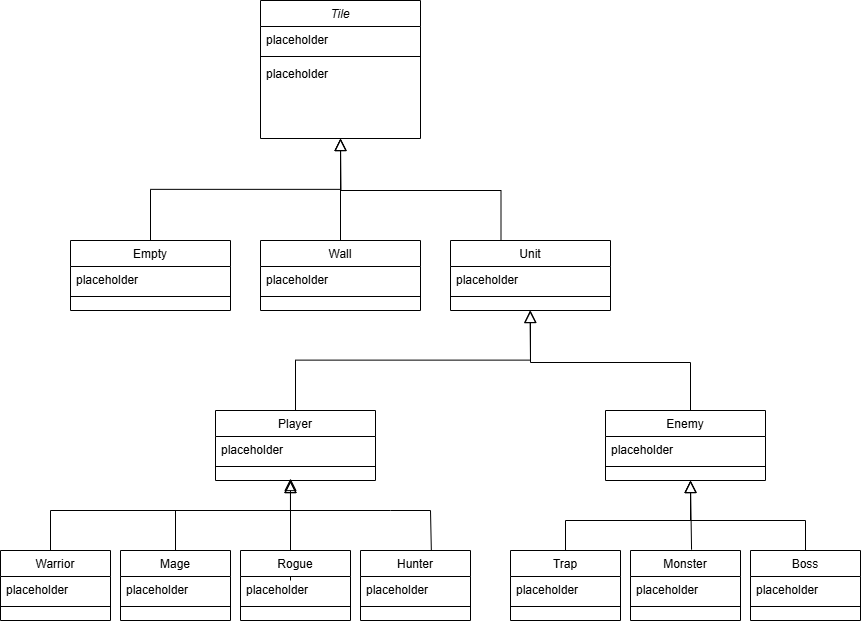

The diagram above was exported from draw.io. Its source (the exported page's mxGraphModel, read from the mxfile embedded in the PNG):
<mxGraphModel dx="2412" dy="945" grid="1" gridSize="10" guides="1" tooltips="1" connect="1" arrows="1" fold="1" page="1" pageScale="1" pageWidth="827" pageHeight="1169" background="#FFFFFF" math="0" shadow="0">
  <root>
    <mxCell id="WIyWlLk6GJQsqaUBKTNV-0" />
    <mxCell id="WIyWlLk6GJQsqaUBKTNV-1" parent="WIyWlLk6GJQsqaUBKTNV-0" />
    <mxCell id="zkfFHV4jXpPFQw0GAbJ--0" parent="WIyWlLk6GJQsqaUBKTNV-1" style="swimlane;fontStyle=2;align=center;verticalAlign=top;childLayout=stackLayout;horizontal=1;startSize=26;horizontalStack=0;resizeParent=1;resizeLast=0;collapsible=1;marginBottom=0;rounded=0;shadow=0;strokeWidth=1;" value="Tile" vertex="1">
      <mxGeometry height="138" width="160" x="190" y="120" as="geometry">
        <mxRectangle height="26" width="160" x="230" y="140" as="alternateBounds" />
      </mxGeometry>
    </mxCell>
    <mxCell id="zkfFHV4jXpPFQw0GAbJ--2" parent="zkfFHV4jXpPFQw0GAbJ--0" style="text;align=left;verticalAlign=top;spacingLeft=4;spacingRight=4;overflow=hidden;rotatable=0;points=[[0,0.5],[1,0.5]];portConstraint=eastwest;rounded=0;shadow=0;html=0;" value="placeholder" vertex="1">
      <mxGeometry height="26" width="160" y="26" as="geometry" />
    </mxCell>
    <mxCell id="zkfFHV4jXpPFQw0GAbJ--4" parent="zkfFHV4jXpPFQw0GAbJ--0" style="line;html=1;strokeWidth=1;align=left;verticalAlign=middle;spacingTop=-1;spacingLeft=3;spacingRight=3;rotatable=0;labelPosition=right;points=[];portConstraint=eastwest;" value="" vertex="1">
      <mxGeometry height="8" width="160" y="52" as="geometry" />
    </mxCell>
    <mxCell id="zkfFHV4jXpPFQw0GAbJ--5" parent="zkfFHV4jXpPFQw0GAbJ--0" style="text;align=left;verticalAlign=top;spacingLeft=4;spacingRight=4;overflow=hidden;rotatable=0;points=[[0,0.5],[1,0.5]];portConstraint=eastwest;" value="placeholder" vertex="1">
      <mxGeometry height="26" width="160" y="60" as="geometry" />
    </mxCell>
    <mxCell id="zkfFHV4jXpPFQw0GAbJ--6" parent="WIyWlLk6GJQsqaUBKTNV-1" style="swimlane;fontStyle=0;align=center;verticalAlign=top;childLayout=stackLayout;horizontal=1;startSize=26;horizontalStack=0;resizeParent=1;resizeLast=0;collapsible=1;marginBottom=0;rounded=0;shadow=0;strokeWidth=1;" value="Empty" vertex="1">
      <mxGeometry height="70" width="160" y="360" as="geometry">
        <mxRectangle height="26" width="160" x="130" y="380" as="alternateBounds" />
      </mxGeometry>
    </mxCell>
    <mxCell id="zkfFHV4jXpPFQw0GAbJ--7" parent="zkfFHV4jXpPFQw0GAbJ--6" style="text;align=left;verticalAlign=top;spacingLeft=4;spacingRight=4;overflow=hidden;rotatable=0;points=[[0,0.5],[1,0.5]];portConstraint=eastwest;" value="placeholder" vertex="1">
      <mxGeometry height="26" width="160" y="26" as="geometry" />
    </mxCell>
    <mxCell id="zkfFHV4jXpPFQw0GAbJ--9" parent="zkfFHV4jXpPFQw0GAbJ--6" style="line;html=1;strokeWidth=1;align=left;verticalAlign=middle;spacingTop=-1;spacingLeft=3;spacingRight=3;rotatable=0;labelPosition=right;points=[];portConstraint=eastwest;" value="" vertex="1">
      <mxGeometry height="8" width="160" y="52" as="geometry" />
    </mxCell>
    <mxCell id="zkfFHV4jXpPFQw0GAbJ--12" edge="1" parent="WIyWlLk6GJQsqaUBKTNV-1" source="zkfFHV4jXpPFQw0GAbJ--6" style="endArrow=block;endSize=10;endFill=0;shadow=0;strokeWidth=1;rounded=0;curved=0;edgeStyle=elbowEdgeStyle;elbow=vertical;" target="zkfFHV4jXpPFQw0GAbJ--0" value="">
      <mxGeometry relative="1" width="160" as="geometry">
        <mxPoint x="200" y="203" as="sourcePoint" />
        <mxPoint x="200" y="203" as="targetPoint" />
      </mxGeometry>
    </mxCell>
    <mxCell id="zkfFHV4jXpPFQw0GAbJ--13" parent="WIyWlLk6GJQsqaUBKTNV-1" style="swimlane;fontStyle=0;align=center;verticalAlign=top;childLayout=stackLayout;horizontal=1;startSize=26;horizontalStack=0;resizeParent=1;resizeLast=0;collapsible=1;marginBottom=0;rounded=0;shadow=0;strokeWidth=1;" value="Wall" vertex="1">
      <mxGeometry height="70" width="160" x="190" y="360" as="geometry">
        <mxRectangle height="26" width="170" x="340" y="380" as="alternateBounds" />
      </mxGeometry>
    </mxCell>
    <mxCell id="zkfFHV4jXpPFQw0GAbJ--14" parent="zkfFHV4jXpPFQw0GAbJ--13" style="text;align=left;verticalAlign=top;spacingLeft=4;spacingRight=4;overflow=hidden;rotatable=0;points=[[0,0.5],[1,0.5]];portConstraint=eastwest;" value="placeholder" vertex="1">
      <mxGeometry height="26" width="160" y="26" as="geometry" />
    </mxCell>
    <mxCell id="zkfFHV4jXpPFQw0GAbJ--15" parent="zkfFHV4jXpPFQw0GAbJ--13" style="line;html=1;strokeWidth=1;align=left;verticalAlign=middle;spacingTop=-1;spacingLeft=3;spacingRight=3;rotatable=0;labelPosition=right;points=[];portConstraint=eastwest;" value="" vertex="1">
      <mxGeometry height="8" width="160" y="52" as="geometry" />
    </mxCell>
    <mxCell id="zkfFHV4jXpPFQw0GAbJ--16" edge="1" parent="WIyWlLk6GJQsqaUBKTNV-1" source="zkfFHV4jXpPFQw0GAbJ--13" style="endArrow=block;endSize=10;endFill=0;shadow=0;strokeWidth=1;rounded=0;elbow=vertical;" target="zkfFHV4jXpPFQw0GAbJ--0" value="">
      <mxGeometry relative="1" width="160" as="geometry">
        <mxPoint x="210" y="373" as="sourcePoint" />
        <mxPoint x="310" y="271" as="targetPoint" />
      </mxGeometry>
    </mxCell>
    <mxCell id="KIk13Km5LwUWAU1FFYAl-1" edge="1" parent="WIyWlLk6GJQsqaUBKTNV-1" style="endArrow=block;endSize=10;endFill=0;shadow=0;strokeWidth=1;rounded=0;elbow=vertical;exitX=0.5;exitY=0;exitDx=0;exitDy=0;" value="">
      <mxGeometry relative="1" width="160" as="geometry">
        <Array as="points">
          <mxPoint x="430.5" y="310" />
          <mxPoint x="270.5" y="310" />
        </Array>
        <mxPoint x="430.5" y="360" as="sourcePoint" />
        <mxPoint x="270" y="258" as="targetPoint" />
      </mxGeometry>
    </mxCell>
    <mxCell id="KIk13Km5LwUWAU1FFYAl-2" parent="WIyWlLk6GJQsqaUBKTNV-1" style="swimlane;fontStyle=0;align=center;verticalAlign=top;childLayout=stackLayout;horizontal=1;startSize=26;horizontalStack=0;resizeParent=1;resizeLast=0;collapsible=1;marginBottom=0;rounded=0;shadow=0;strokeWidth=1;" value="Unit" vertex="1">
      <mxGeometry height="70" width="160" x="380" y="360" as="geometry">
        <mxRectangle height="26" width="160" x="130" y="380" as="alternateBounds" />
      </mxGeometry>
    </mxCell>
    <mxCell id="KIk13Km5LwUWAU1FFYAl-3" parent="KIk13Km5LwUWAU1FFYAl-2" style="text;align=left;verticalAlign=top;spacingLeft=4;spacingRight=4;overflow=hidden;rotatable=0;points=[[0,0.5],[1,0.5]];portConstraint=eastwest;" value="placeholder" vertex="1">
      <mxGeometry height="26" width="160" y="26" as="geometry" />
    </mxCell>
    <mxCell id="KIk13Km5LwUWAU1FFYAl-5" parent="KIk13Km5LwUWAU1FFYAl-2" style="line;html=1;strokeWidth=1;align=left;verticalAlign=middle;spacingTop=-1;spacingLeft=3;spacingRight=3;rotatable=0;labelPosition=right;points=[];portConstraint=eastwest;" value="" vertex="1">
      <mxGeometry height="8" width="160" y="52" as="geometry" />
    </mxCell>
    <mxCell id="KIk13Km5LwUWAU1FFYAl-10" edge="1" parent="WIyWlLk6GJQsqaUBKTNV-1" style="endArrow=block;endSize=10;endFill=0;shadow=0;strokeWidth=1;rounded=0;elbow=vertical;exitX=0.5;exitY=0;exitDx=0;exitDy=0;" value="">
      <mxGeometry relative="1" width="160" as="geometry">
        <Array as="points">
          <mxPoint x="620" y="482" />
          <mxPoint x="460" y="482" />
        </Array>
        <mxPoint x="620" y="532" as="sourcePoint" />
        <mxPoint x="459.5" y="430" as="targetPoint" />
      </mxGeometry>
    </mxCell>
    <mxCell id="KIk13Km5LwUWAU1FFYAl-11" edge="1" parent="WIyWlLk6GJQsqaUBKTNV-1" source="KIk13Km5LwUWAU1FFYAl-15" style="endArrow=block;endSize=10;endFill=0;shadow=0;strokeWidth=1;rounded=0;curved=0;edgeStyle=elbowEdgeStyle;elbow=vertical;exitX=0.5;exitY=0;exitDx=0;exitDy=0;" value="">
      <mxGeometry relative="1" width="160" as="geometry">
        <mxPoint x="320" y="530" as="sourcePoint" />
        <mxPoint x="460" y="430" as="targetPoint" />
      </mxGeometry>
    </mxCell>
    <mxCell id="KIk13Km5LwUWAU1FFYAl-12" parent="WIyWlLk6GJQsqaUBKTNV-1" style="swimlane;fontStyle=0;align=center;verticalAlign=top;childLayout=stackLayout;horizontal=1;startSize=26;horizontalStack=0;resizeParent=1;resizeLast=0;collapsible=1;marginBottom=0;rounded=0;shadow=0;strokeWidth=1;" value="Enemy" vertex="1">
      <mxGeometry height="70" width="160" x="535" y="530" as="geometry">
        <mxRectangle height="26" width="160" x="130" y="380" as="alternateBounds" />
      </mxGeometry>
    </mxCell>
    <mxCell id="KIk13Km5LwUWAU1FFYAl-13" parent="KIk13Km5LwUWAU1FFYAl-12" style="text;align=left;verticalAlign=top;spacingLeft=4;spacingRight=4;overflow=hidden;rotatable=0;points=[[0,0.5],[1,0.5]];portConstraint=eastwest;" value="placeholder" vertex="1">
      <mxGeometry height="26" width="160" y="26" as="geometry" />
    </mxCell>
    <mxCell id="KIk13Km5LwUWAU1FFYAl-14" parent="KIk13Km5LwUWAU1FFYAl-12" style="line;html=1;strokeWidth=1;align=left;verticalAlign=middle;spacingTop=-1;spacingLeft=3;spacingRight=3;rotatable=0;labelPosition=right;points=[];portConstraint=eastwest;" value="" vertex="1">
      <mxGeometry height="8" width="160" y="52" as="geometry" />
    </mxCell>
    <mxCell id="KIk13Km5LwUWAU1FFYAl-15" parent="WIyWlLk6GJQsqaUBKTNV-1" style="swimlane;fontStyle=0;align=center;verticalAlign=top;childLayout=stackLayout;horizontal=1;startSize=26;horizontalStack=0;resizeParent=1;resizeLast=0;collapsible=1;marginBottom=0;rounded=0;shadow=0;strokeWidth=1;" value="Player" vertex="1">
      <mxGeometry height="70" width="160" x="145" y="530" as="geometry">
        <mxRectangle height="26" width="160" x="130" y="380" as="alternateBounds" />
      </mxGeometry>
    </mxCell>
    <mxCell id="KIk13Km5LwUWAU1FFYAl-16" parent="KIk13Km5LwUWAU1FFYAl-15" style="text;align=left;verticalAlign=top;spacingLeft=4;spacingRight=4;overflow=hidden;rotatable=0;points=[[0,0.5],[1,0.5]];portConstraint=eastwest;" value="placeholder" vertex="1">
      <mxGeometry height="26" width="160" y="26" as="geometry" />
    </mxCell>
    <mxCell id="KIk13Km5LwUWAU1FFYAl-17" parent="KIk13Km5LwUWAU1FFYAl-15" style="line;html=1;strokeWidth=1;align=left;verticalAlign=middle;spacingTop=-1;spacingLeft=3;spacingRight=3;rotatable=0;labelPosition=right;points=[];portConstraint=eastwest;" value="" vertex="1">
      <mxGeometry height="8" width="160" y="52" as="geometry" />
    </mxCell>
    <mxCell id="KIk13Km5LwUWAU1FFYAl-18" edge="1" parent="WIyWlLk6GJQsqaUBKTNV-1" source="KIk13Km5LwUWAU1FFYAl-21" style="endArrow=block;endSize=10;endFill=0;shadow=0;strokeWidth=1;rounded=0;curved=0;edgeStyle=elbowEdgeStyle;elbow=vertical;exitX=0.5;exitY=0;exitDx=0;exitDy=0;" value="">
      <mxGeometry relative="1" width="160" as="geometry">
        <Array as="points">
          <mxPoint x="190" y="630" />
        </Array>
        <mxPoint x="140" y="700" as="sourcePoint" />
        <mxPoint x="220" y="600" as="targetPoint" />
      </mxGeometry>
    </mxCell>
    <mxCell id="KIk13Km5LwUWAU1FFYAl-19" edge="1" parent="WIyWlLk6GJQsqaUBKTNV-1" source="KIk13Km5LwUWAU1FFYAl-27" style="endArrow=block;endSize=10;endFill=0;shadow=0;strokeWidth=1;rounded=0;elbow=vertical;exitX=0.644;exitY=0.001;exitDx=0;exitDy=0;exitPerimeter=0;" value="">
      <mxGeometry relative="1" width="160" as="geometry">
        <Array as="points">
          <mxPoint x="360" y="630" />
          <mxPoint x="320" y="630" />
          <mxPoint x="219.95" y="630" />
        </Array>
        <mxPoint x="279.99999999999994" y="670" as="sourcePoint" />
        <mxPoint x="219.95" y="600" as="targetPoint" />
      </mxGeometry>
    </mxCell>
    <mxCell id="KIk13Km5LwUWAU1FFYAl-20" edge="1" parent="WIyWlLk6GJQsqaUBKTNV-1" style="endArrow=block;endSize=10;endFill=0;shadow=0;strokeWidth=1;rounded=0;elbow=vertical;" value="">
      <mxGeometry relative="1" width="160" as="geometry">
        <mxPoint x="220" y="700" as="sourcePoint" />
        <mxPoint x="220" y="598" as="targetPoint" />
      </mxGeometry>
    </mxCell>
    <mxCell id="KIk13Km5LwUWAU1FFYAl-21" parent="WIyWlLk6GJQsqaUBKTNV-1" style="swimlane;fontStyle=0;align=center;verticalAlign=top;childLayout=stackLayout;horizontal=1;startSize=26;horizontalStack=0;resizeParent=1;resizeLast=0;collapsible=1;marginBottom=0;rounded=0;shadow=0;strokeWidth=1;" value="Mage" vertex="1">
      <mxGeometry height="70" width="110" x="50" y="670" as="geometry">
        <mxRectangle height="26" width="160" x="130" y="380" as="alternateBounds" />
      </mxGeometry>
    </mxCell>
    <mxCell id="KIk13Km5LwUWAU1FFYAl-22" parent="KIk13Km5LwUWAU1FFYAl-21" style="text;align=left;verticalAlign=top;spacingLeft=4;spacingRight=4;overflow=hidden;rotatable=0;points=[[0,0.5],[1,0.5]];portConstraint=eastwest;" value="placeholder" vertex="1">
      <mxGeometry height="26" width="110" y="26" as="geometry" />
    </mxCell>
    <mxCell id="KIk13Km5LwUWAU1FFYAl-23" parent="KIk13Km5LwUWAU1FFYAl-21" style="line;html=1;strokeWidth=1;align=left;verticalAlign=middle;spacingTop=-1;spacingLeft=3;spacingRight=3;rotatable=0;labelPosition=right;points=[];portConstraint=eastwest;" value="" vertex="1">
      <mxGeometry height="8" width="110" y="52" as="geometry" />
    </mxCell>
    <mxCell id="KIk13Km5LwUWAU1FFYAl-24" parent="WIyWlLk6GJQsqaUBKTNV-1" style="swimlane;fontStyle=0;align=center;verticalAlign=top;childLayout=stackLayout;horizontal=1;startSize=26;horizontalStack=0;resizeParent=1;resizeLast=0;collapsible=1;marginBottom=0;rounded=0;shadow=0;strokeWidth=1;" value="Rogue" vertex="1">
      <mxGeometry height="70" width="110" x="170" y="670" as="geometry">
        <mxRectangle height="26" width="160" x="130" y="380" as="alternateBounds" />
      </mxGeometry>
    </mxCell>
    <mxCell id="KIk13Km5LwUWAU1FFYAl-25" parent="KIk13Km5LwUWAU1FFYAl-24" style="text;align=left;verticalAlign=top;spacingLeft=4;spacingRight=4;overflow=hidden;rotatable=0;points=[[0,0.5],[1,0.5]];portConstraint=eastwest;" value="placeholder" vertex="1">
      <mxGeometry height="26" width="110" y="26" as="geometry" />
    </mxCell>
    <mxCell id="KIk13Km5LwUWAU1FFYAl-26" parent="KIk13Km5LwUWAU1FFYAl-24" style="line;html=1;strokeWidth=1;align=left;verticalAlign=middle;spacingTop=-1;spacingLeft=3;spacingRight=3;rotatable=0;labelPosition=right;points=[];portConstraint=eastwest;" value="" vertex="1">
      <mxGeometry height="8" width="110" y="52" as="geometry" />
    </mxCell>
    <mxCell id="KIk13Km5LwUWAU1FFYAl-27" parent="WIyWlLk6GJQsqaUBKTNV-1" style="swimlane;fontStyle=0;align=center;verticalAlign=top;childLayout=stackLayout;horizontal=1;startSize=26;horizontalStack=0;resizeParent=1;resizeLast=0;collapsible=1;marginBottom=0;rounded=0;shadow=0;strokeWidth=1;" value="Hunter" vertex="1">
      <mxGeometry height="70" width="110" x="290" y="670" as="geometry">
        <mxRectangle height="26" width="160" x="130" y="380" as="alternateBounds" />
      </mxGeometry>
    </mxCell>
    <mxCell id="KIk13Km5LwUWAU1FFYAl-28" parent="KIk13Km5LwUWAU1FFYAl-27" style="text;align=left;verticalAlign=top;spacingLeft=4;spacingRight=4;overflow=hidden;rotatable=0;points=[[0,0.5],[1,0.5]];portConstraint=eastwest;" value="placeholder" vertex="1">
      <mxGeometry height="26" width="110" y="26" as="geometry" />
    </mxCell>
    <mxCell id="KIk13Km5LwUWAU1FFYAl-29" parent="KIk13Km5LwUWAU1FFYAl-27" style="line;html=1;strokeWidth=1;align=left;verticalAlign=middle;spacingTop=-1;spacingLeft=3;spacingRight=3;rotatable=0;labelPosition=right;points=[];portConstraint=eastwest;" value="" vertex="1">
      <mxGeometry height="8" width="110" y="52" as="geometry" />
    </mxCell>
    <mxCell id="KIk13Km5LwUWAU1FFYAl-30" parent="WIyWlLk6GJQsqaUBKTNV-1" style="swimlane;fontStyle=0;align=center;verticalAlign=top;childLayout=stackLayout;horizontal=1;startSize=26;horizontalStack=0;resizeParent=1;resizeLast=0;collapsible=1;marginBottom=0;rounded=0;shadow=0;strokeWidth=1;" value="Trap" vertex="1">
      <mxGeometry height="70" width="110" x="440" y="670" as="geometry">
        <mxRectangle height="26" width="160" x="130" y="380" as="alternateBounds" />
      </mxGeometry>
    </mxCell>
    <mxCell id="KIk13Km5LwUWAU1FFYAl-31" parent="KIk13Km5LwUWAU1FFYAl-30" style="text;align=left;verticalAlign=top;spacingLeft=4;spacingRight=4;overflow=hidden;rotatable=0;points=[[0,0.5],[1,0.5]];portConstraint=eastwest;" value="placeholder" vertex="1">
      <mxGeometry height="26" width="110" y="26" as="geometry" />
    </mxCell>
    <mxCell id="KIk13Km5LwUWAU1FFYAl-32" parent="KIk13Km5LwUWAU1FFYAl-30" style="line;html=1;strokeWidth=1;align=left;verticalAlign=middle;spacingTop=-1;spacingLeft=3;spacingRight=3;rotatable=0;labelPosition=right;points=[];portConstraint=eastwest;" value="" vertex="1">
      <mxGeometry height="8" width="110" y="52" as="geometry" />
    </mxCell>
    <mxCell id="KIk13Km5LwUWAU1FFYAl-33" parent="WIyWlLk6GJQsqaUBKTNV-1" style="swimlane;fontStyle=0;align=center;verticalAlign=top;childLayout=stackLayout;horizontal=1;startSize=26;horizontalStack=0;resizeParent=1;resizeLast=0;collapsible=1;marginBottom=0;rounded=0;shadow=0;strokeWidth=1;" value="Monster" vertex="1">
      <mxGeometry height="70" width="110" x="560" y="670" as="geometry">
        <mxRectangle height="26" width="160" x="130" y="380" as="alternateBounds" />
      </mxGeometry>
    </mxCell>
    <mxCell id="KIk13Km5LwUWAU1FFYAl-45" edge="1" parent="KIk13Km5LwUWAU1FFYAl-33" source="KIk13Km5LwUWAU1FFYAl-33" style="endArrow=block;endSize=10;endFill=0;shadow=0;strokeWidth=1;rounded=0;elbow=vertical;exitX=0.555;exitY=-0.012;exitDx=0;exitDy=0;exitPerimeter=0;" value="">
      <mxGeometry relative="1" width="160" as="geometry">
        <mxPoint x="60" y="-10" as="sourcePoint" />
        <mxPoint x="60" y="-70" as="targetPoint" />
      </mxGeometry>
    </mxCell>
    <mxCell id="KIk13Km5LwUWAU1FFYAl-34" parent="KIk13Km5LwUWAU1FFYAl-33" style="text;align=left;verticalAlign=top;spacingLeft=4;spacingRight=4;overflow=hidden;rotatable=0;points=[[0,0.5],[1,0.5]];portConstraint=eastwest;" value="placeholder" vertex="1">
      <mxGeometry height="26" width="110" y="26" as="geometry" />
    </mxCell>
    <mxCell id="KIk13Km5LwUWAU1FFYAl-35" parent="KIk13Km5LwUWAU1FFYAl-33" style="line;html=1;strokeWidth=1;align=left;verticalAlign=middle;spacingTop=-1;spacingLeft=3;spacingRight=3;rotatable=0;labelPosition=right;points=[];portConstraint=eastwest;" value="" vertex="1">
      <mxGeometry height="8" width="110" y="52" as="geometry" />
    </mxCell>
    <mxCell id="KIk13Km5LwUWAU1FFYAl-36" parent="WIyWlLk6GJQsqaUBKTNV-1" style="swimlane;fontStyle=0;align=center;verticalAlign=top;childLayout=stackLayout;horizontal=1;startSize=26;horizontalStack=0;resizeParent=1;resizeLast=0;collapsible=1;marginBottom=0;rounded=0;shadow=0;strokeWidth=1;" value="Boss" vertex="1">
      <mxGeometry height="70" width="110" x="680" y="670" as="geometry">
        <mxRectangle height="26" width="160" x="130" y="380" as="alternateBounds" />
      </mxGeometry>
    </mxCell>
    <mxCell id="KIk13Km5LwUWAU1FFYAl-37" parent="KIk13Km5LwUWAU1FFYAl-36" style="text;align=left;verticalAlign=top;spacingLeft=4;spacingRight=4;overflow=hidden;rotatable=0;points=[[0,0.5],[1,0.5]];portConstraint=eastwest;" value="placeholder" vertex="1">
      <mxGeometry height="26" width="110" y="26" as="geometry" />
    </mxCell>
    <mxCell id="KIk13Km5LwUWAU1FFYAl-38" parent="KIk13Km5LwUWAU1FFYAl-36" style="line;html=1;strokeWidth=1;align=left;verticalAlign=middle;spacingTop=-1;spacingLeft=3;spacingRight=3;rotatable=0;labelPosition=right;points=[];portConstraint=eastwest;" value="" vertex="1">
      <mxGeometry height="8" width="110" y="52" as="geometry" />
    </mxCell>
    <mxCell id="KIk13Km5LwUWAU1FFYAl-39" parent="WIyWlLk6GJQsqaUBKTNV-1" style="swimlane;fontStyle=0;align=center;verticalAlign=top;childLayout=stackLayout;horizontal=1;startSize=26;horizontalStack=0;resizeParent=1;resizeLast=0;collapsible=1;marginBottom=0;rounded=0;shadow=0;strokeWidth=1;" value="Warrior" vertex="1">
      <mxGeometry height="70" width="110" x="-70" y="670" as="geometry">
        <mxRectangle height="26" width="160" x="130" y="380" as="alternateBounds" />
      </mxGeometry>
    </mxCell>
    <mxCell id="KIk13Km5LwUWAU1FFYAl-40" parent="KIk13Km5LwUWAU1FFYAl-39" style="text;align=left;verticalAlign=top;spacingLeft=4;spacingRight=4;overflow=hidden;rotatable=0;points=[[0,0.5],[1,0.5]];portConstraint=eastwest;" value="placeholder" vertex="1">
      <mxGeometry height="26" width="110" y="26" as="geometry" />
    </mxCell>
    <mxCell id="KIk13Km5LwUWAU1FFYAl-41" parent="KIk13Km5LwUWAU1FFYAl-39" style="line;html=1;strokeWidth=1;align=left;verticalAlign=middle;spacingTop=-1;spacingLeft=3;spacingRight=3;rotatable=0;labelPosition=right;points=[];portConstraint=eastwest;" value="" vertex="1">
      <mxGeometry height="8" width="110" y="52" as="geometry" />
    </mxCell>
    <mxCell id="KIk13Km5LwUWAU1FFYAl-42" edge="1" parent="WIyWlLk6GJQsqaUBKTNV-1" style="endArrow=block;endSize=10;endFill=0;shadow=0;strokeWidth=1;rounded=0;curved=0;edgeStyle=elbowEdgeStyle;elbow=vertical;exitX=0.5;exitY=0;exitDx=0;exitDy=0;" value="">
      <mxGeometry relative="1" width="160" as="geometry">
        <Array as="points">
          <mxPoint x="65" y="630" />
        </Array>
        <mxPoint x="-20" y="670" as="sourcePoint" />
        <mxPoint x="220" y="600" as="targetPoint" />
      </mxGeometry>
    </mxCell>
    <mxCell id="KIk13Km5LwUWAU1FFYAl-43" edge="1" parent="WIyWlLk6GJQsqaUBKTNV-1" source="KIk13Km5LwUWAU1FFYAl-36" style="endArrow=block;endSize=10;endFill=0;shadow=0;strokeWidth=1;rounded=0;elbow=vertical;exitX=0.5;exitY=0;exitDx=0;exitDy=0;" value="">
      <mxGeometry relative="1" width="160" as="geometry">
        <Array as="points">
          <mxPoint x="735" y="640" />
          <mxPoint x="620" y="640" />
        </Array>
        <mxPoint x="780.5" y="702" as="sourcePoint" />
        <mxPoint x="620" y="600" as="targetPoint" />
      </mxGeometry>
    </mxCell>
    <mxCell id="KIk13Km5LwUWAU1FFYAl-44" edge="1" parent="WIyWlLk6GJQsqaUBKTNV-1" source="KIk13Km5LwUWAU1FFYAl-30" style="endArrow=block;endSize=10;endFill=0;shadow=0;strokeWidth=1;rounded=0;curved=0;edgeStyle=elbowEdgeStyle;elbow=vertical;exitX=0.5;exitY=0;exitDx=0;exitDy=0;" value="">
      <mxGeometry relative="1" width="160" as="geometry">
        <Array as="points">
          <mxPoint x="530" y="640" />
        </Array>
        <mxPoint x="430" y="702" as="sourcePoint" />
        <mxPoint x="620" y="600" as="targetPoint" />
      </mxGeometry>
    </mxCell>
  </root>
</mxGraphModel>